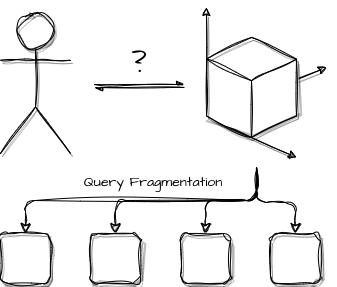

The diagram above was exported from draw.io. Its source (the exported page's mxGraphModel, read from the mxfile embedded in the PNG):
<mxGraphModel dx="1923" dy="1260" grid="1" gridSize="10" guides="1" tooltips="1" connect="1" arrows="1" fold="1" page="1" pageScale="1" pageWidth="850" pageHeight="1100" background="none" math="0" shadow="1">
  <root>
    <mxCell id="0" />
    <mxCell id="1" parent="0" />
    <mxCell id="77" value="Actor" style="shape=umlActor;verticalLabelPosition=bottom;verticalAlign=top;html=1;outlineConnect=0;shadow=1;rounded=1;fontColor=none;noLabel=1;sketch=1;curveFitting=1;jiggle=2;" vertex="1" parent="1">
      <mxGeometry x="254" y="176" width="70" height="140" as="geometry" />
    </mxCell>
    <mxCell id="87" value="" style="group;rounded=1;shadow=1;sketch=1;curveFitting=1;jiggle=2;" vertex="1" connectable="0" parent="1">
      <mxGeometry x="460" y="170" width="120" height="150" as="geometry" />
    </mxCell>
    <mxCell id="84" style="edgeStyle=none;html=1;exitX=0;exitY=0;exitDx=0;exitDy=78.39291168278956;exitPerimeter=0;rounded=1;shadow=1;sketch=1;curveFitting=1;jiggle=2;" edge="1" parent="87" source="80">
      <mxGeometry relative="1" as="geometry">
        <mxPoint as="targetPoint" />
      </mxGeometry>
    </mxCell>
    <mxCell id="85" style="edgeStyle=none;html=1;exitX=0;exitY=0;exitDx=0;exitDy=78.39291168278956;exitPerimeter=0;rounded=1;shadow=1;sketch=1;curveFitting=1;jiggle=2;" edge="1" parent="87" source="80">
      <mxGeometry relative="1" as="geometry">
        <mxPoint x="90" y="150" as="targetPoint" />
      </mxGeometry>
    </mxCell>
    <mxCell id="86" style="edgeStyle=none;html=1;exitX=0;exitY=0;exitDx=0;exitDy=78.39291168278956;exitPerimeter=0;rounded=1;shadow=1;sketch=1;curveFitting=1;jiggle=2;" edge="1" parent="87" source="80">
      <mxGeometry relative="1" as="geometry">
        <mxPoint x="120" y="60" as="targetPoint" />
      </mxGeometry>
    </mxCell>
    <mxCell id="80" value="" style="html=1;whiteSpace=wrap;shape=isoCube2;backgroundOutline=1;isoAngle=15;rounded=1;shadow=1;sketch=1;curveFitting=1;jiggle=2;" vertex="1" parent="87">
      <mxGeometry y="30" width="90" height="100" as="geometry" />
    </mxCell>
    <mxCell id="89" value="" style="endArrow=async;startArrow=none;html=1;startFill=0;endFill=1;rounded=1;endSize=6;startSize=11;shadow=0;sketch=1;curveFitting=1;jiggle=2;" edge="1" parent="1">
      <mxGeometry width="50" height="50" relative="1" as="geometry">
        <mxPoint x="438" y="250" as="sourcePoint" />
        <mxPoint x="348" y="250" as="targetPoint" />
      </mxGeometry>
    </mxCell>
    <mxCell id="90" value="" style="endArrow=async;startArrow=none;html=1;startFill=0;endFill=1;rounded=1;endSize=6;startSize=11;targetPerimeterSpacing=0;sourcePerimeterSpacing=0;jumpSize=6;shadow=0;strokeWidth=1;sketch=1;curveFitting=1;jiggle=2;" edge="1" parent="1">
      <mxGeometry width="50" height="50" relative="1" as="geometry">
        <mxPoint x="348" y="247" as="sourcePoint" />
        <mxPoint x="438" y="247" as="targetPoint" />
      </mxGeometry>
    </mxCell>
    <mxCell id="93" value="?" style="text;strokeColor=none;align=center;fillColor=none;html=1;verticalAlign=middle;whiteSpace=wrap;rounded=1;fontSize=30;fontFamily=Architects Daughter;fontSource=https%3A%2F%2Ffonts.googleapis.com%2Fcss%3Ffamily%3DArchitects%2BDaughter;shadow=0;sketch=1;curveFitting=1;jiggle=2;" vertex="1" parent="1">
      <mxGeometry x="378" y="210" width="30" height="30" as="geometry" />
    </mxCell>
    <mxCell id="95" value="" style="whiteSpace=wrap;html=1;fontSize=27;rounded=1;shadow=1;sketch=1;curveFitting=1;jiggle=2;" vertex="1" parent="1">
      <mxGeometry x="254" y="396" width="50" height="50" as="geometry" />
    </mxCell>
    <mxCell id="96" value="" style="whiteSpace=wrap;html=1;fontSize=27;rounded=1;shadow=1;sketch=1;curveFitting=1;jiggle=2;" vertex="1" parent="1">
      <mxGeometry x="344" y="396" width="50" height="50" as="geometry" />
    </mxCell>
    <mxCell id="97" value="" style="whiteSpace=wrap;html=1;fontSize=27;rounded=1;shadow=1;sketch=1;curveFitting=1;jiggle=2;" vertex="1" parent="1">
      <mxGeometry x="434" y="396" width="50" height="50" as="geometry" />
    </mxCell>
    <mxCell id="98" value="" style="whiteSpace=wrap;html=1;fontSize=27;rounded=1;shadow=1;sketch=1;curveFitting=1;jiggle=2;" vertex="1" parent="1">
      <mxGeometry x="524" y="396" width="50" height="50" as="geometry" />
    </mxCell>
    <mxCell id="99" value="" style="edgeStyle=elbowEdgeStyle;elbow=vertical;endArrow=classic;html=1;rounded=1;endSize=8;startSize=8;shadow=0;strokeWidth=1;fontSize=27;sourcePerimeterSpacing=0;targetPerimeterSpacing=0;jumpSize=6;entryX=0.5;entryY=0;entryDx=0;entryDy=0;sketch=1;curveFitting=1;jiggle=2;" edge="1" parent="1" target="95">
      <mxGeometry width="50" height="50" relative="1" as="geometry">
        <mxPoint x="510" y="330" as="sourcePoint" />
        <mxPoint x="268" y="393" as="targetPoint" />
      </mxGeometry>
    </mxCell>
    <mxCell id="100" value="" style="edgeStyle=elbowEdgeStyle;elbow=vertical;endArrow=classic;html=1;rounded=1;endSize=8;startSize=8;shadow=0;strokeWidth=1;fontSize=27;sourcePerimeterSpacing=0;targetPerimeterSpacing=0;jumpSize=6;entryX=0.5;entryY=0;entryDx=0;entryDy=0;sketch=1;curveFitting=1;jiggle=2;" edge="1" parent="1" target="96">
      <mxGeometry width="50" height="50" relative="1" as="geometry">
        <mxPoint x="510" y="330" as="sourcePoint" />
        <mxPoint x="283" y="453" as="targetPoint" />
      </mxGeometry>
    </mxCell>
    <mxCell id="101" value="" style="edgeStyle=elbowEdgeStyle;elbow=vertical;endArrow=classic;html=1;rounded=1;endSize=8;startSize=8;shadow=0;strokeWidth=1;fontSize=27;sourcePerimeterSpacing=0;targetPerimeterSpacing=0;jumpSize=6;entryX=0.5;entryY=0;entryDx=0;entryDy=0;sketch=1;curveFitting=1;jiggle=2;" edge="1" parent="1" target="97">
      <mxGeometry width="50" height="50" relative="1" as="geometry">
        <mxPoint x="510" y="330" as="sourcePoint" />
        <mxPoint x="373" y="453" as="targetPoint" />
      </mxGeometry>
    </mxCell>
    <mxCell id="102" value="" style="edgeStyle=elbowEdgeStyle;elbow=vertical;endArrow=classic;html=1;rounded=1;endSize=8;startSize=8;shadow=0;strokeWidth=1;fontSize=27;sourcePerimeterSpacing=0;targetPerimeterSpacing=0;jumpSize=6;entryX=0.5;entryY=0;entryDx=0;entryDy=0;sketch=1;curveFitting=1;jiggle=2;" edge="1" parent="1" target="98">
      <mxGeometry width="50" height="50" relative="1" as="geometry">
        <mxPoint x="510" y="333" as="sourcePoint" />
        <mxPoint x="463" y="453" as="targetPoint" />
      </mxGeometry>
    </mxCell>
    <mxCell id="103" value="&lt;font style=&quot;font-size: 14px;&quot;&gt;Query Fragmentation&lt;/font&gt;" style="text;strokeColor=none;align=center;fillColor=none;html=1;verticalAlign=middle;rounded=1;fontSize=27;direction=west;spacing=0;whiteSpace=wrap;labelPosition=center;verticalLabelPosition=middle;fontFamily=Architects Daughter;fontSource=https%3A%2F%2Ffonts.googleapis.com%2Fcss%3Ffamily%3DArchitects%2BDaughter;shadow=0;sketch=1;curveFitting=1;jiggle=2;" vertex="1" parent="1">
      <mxGeometry x="332" y="326" width="150" height="30" as="geometry" />
    </mxCell>
  </root>
</mxGraphModel>